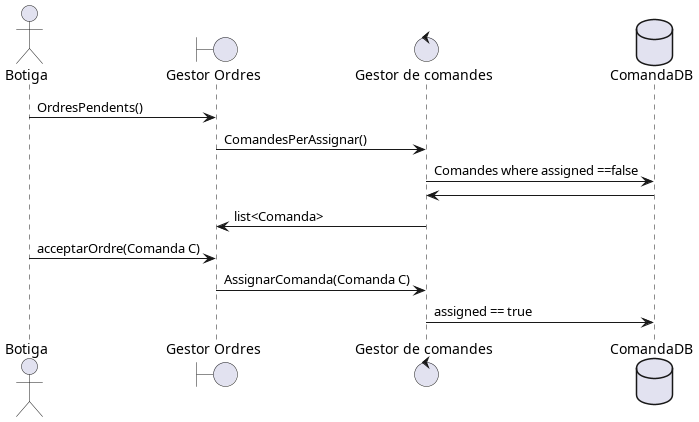

The diagram above was rendered by PlantUML. Its source (embedded in the PNG):
@startuml

actor Botiga as B  
boundary "Gestor Ordres" as Go
control  "Gestor de comandes" as G
database ComandaDB as db 

B -> Go : OrdresPendents()
Go -> G : ComandesPerAssignar()
G -> db : Comandes where assigned ==false
db-> G 
G-> Go : list<Comanda>

B -> Go : acceptarOrdre(Comanda C)
Go-> G : AssignarComanda(Comanda C)
G -> db : assigned == true 
@enduml